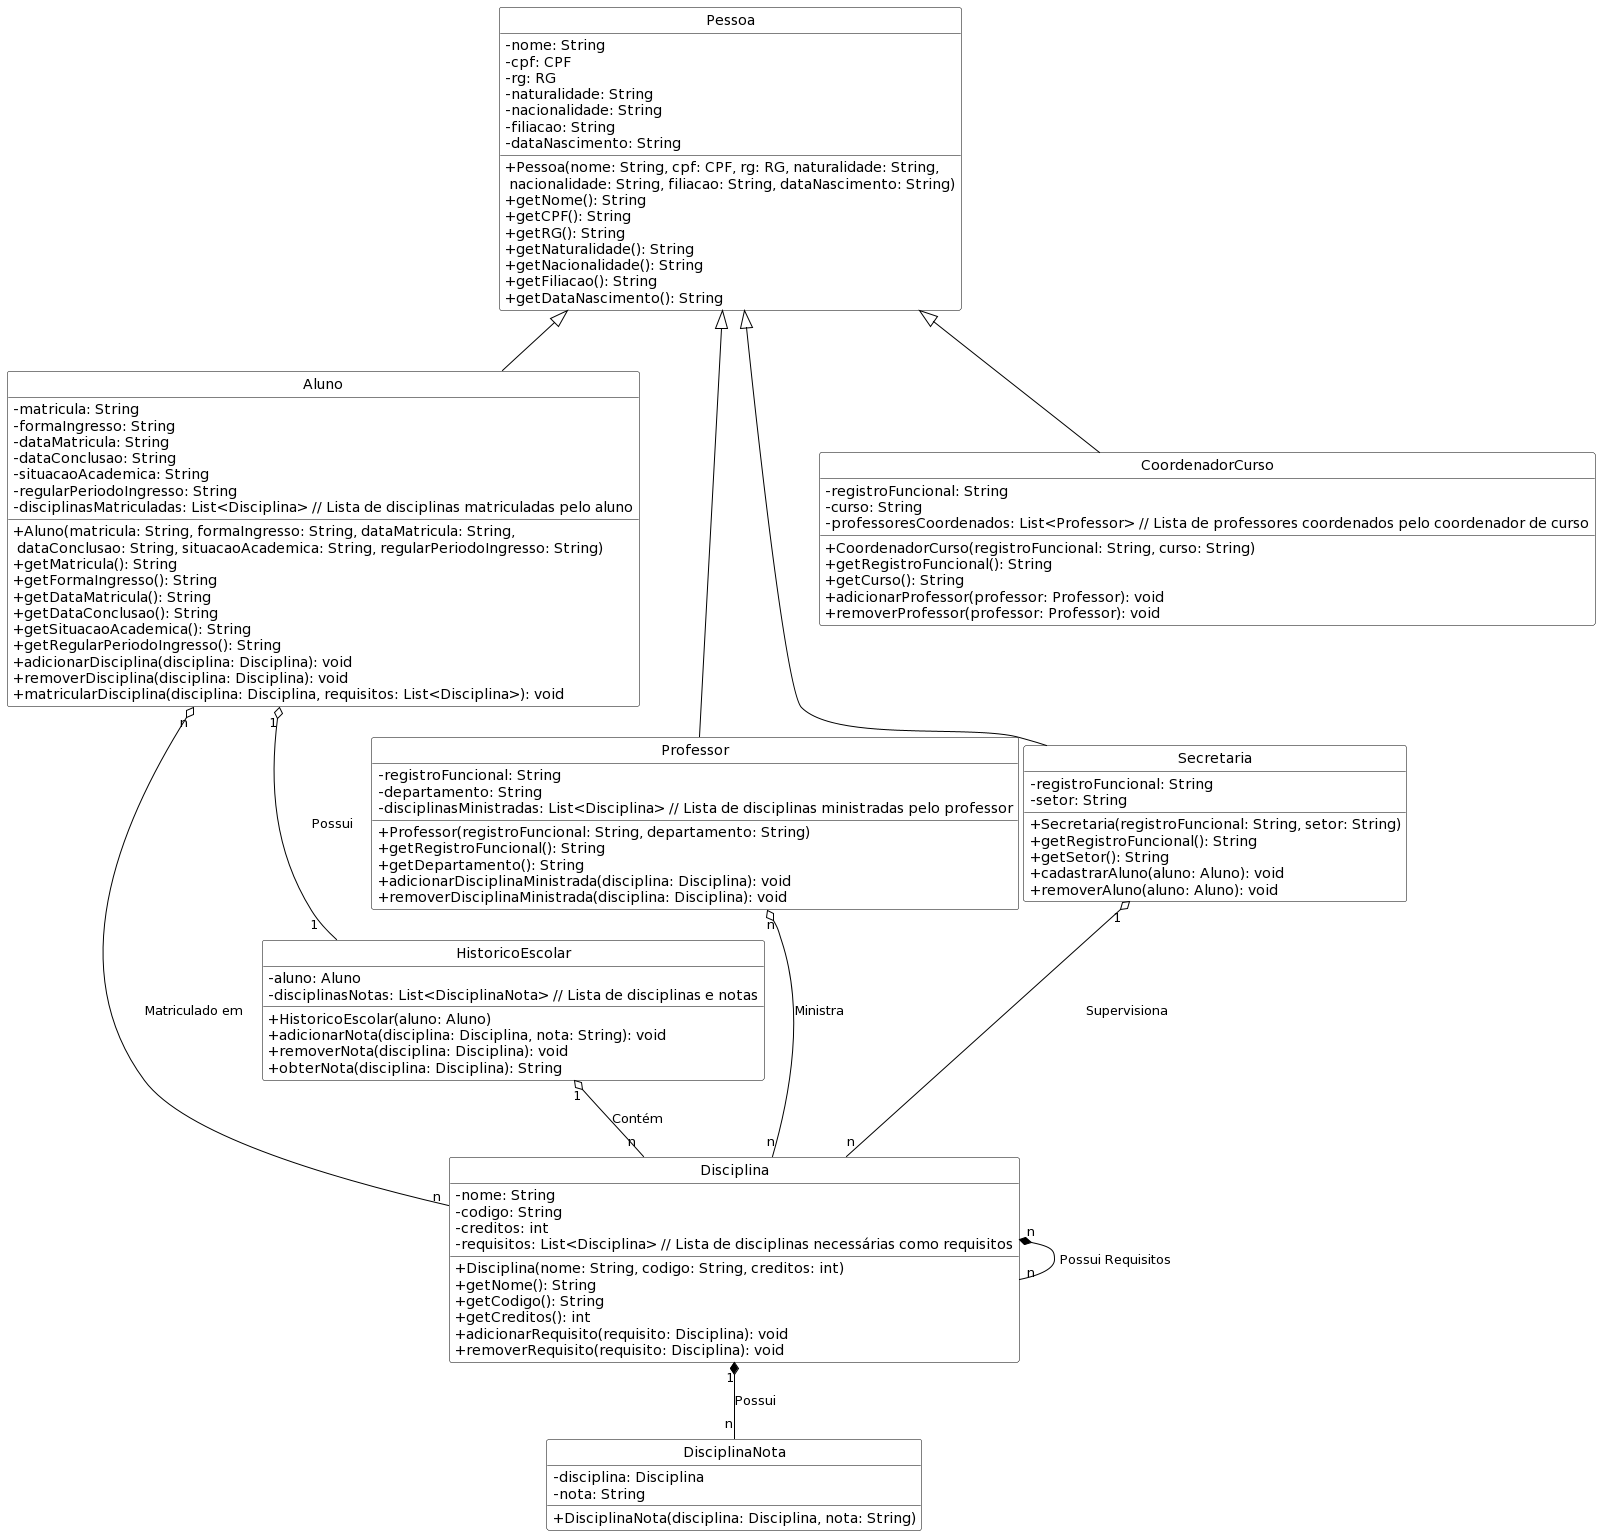

The diagram above was rendered by PlantUML. Its source (embedded in the PNG):
@startuml
scale 1
skinparam ClassBackgroundcolor White
skinparam ClassBorderColor Black
skinparam ClassAttributeIconSize 0
skinparam NoteBackground White
skinparam NoteBorderColor Black
skinparam ArrowColor Black
skinparam Shadowing false
hide circle

class Pessoa {
  - nome: String
  - cpf: CPF
  - rg: RG
  - naturalidade: String
  - nacionalidade: String
  - filiacao: String
  - dataNascimento: String
  + Pessoa(nome: String, cpf: CPF, rg: RG, naturalidade: String,\n nacionalidade: String, filiacao: String, dataNascimento: String)
  + getNome(): String
  + getCPF(): String
  + getRG(): String
  + getNaturalidade(): String
  + getNacionalidade(): String
  + getFiliacao(): String
  + getDataNascimento(): String
}

class Aluno {
  - matricula: String
  - formaIngresso: String
  - dataMatricula: String
  - dataConclusao: String
  - situacaoAcademica: String
  - regularPeriodoIngresso: String
  - disciplinasMatriculadas: List<Disciplina> // Lista de disciplinas matriculadas pelo aluno
  + Aluno(matricula: String, formaIngresso: String, dataMatricula: String, \n dataConclusao: String, situacaoAcademica: String, regularPeriodoIngresso: String)
  + getMatricula(): String
  + getFormaIngresso(): String
  + getDataMatricula(): String
  + getDataConclusao(): String
  + getSituacaoAcademica(): String
  + getRegularPeriodoIngresso(): String
  + adicionarDisciplina(disciplina: Disciplina): void
  + removerDisciplina(disciplina: Disciplina): void
  + matricularDisciplina(disciplina: Disciplina, requisitos: List<Disciplina>): void
}

class Professor {
  - registroFuncional: String
  - departamento: String
  - disciplinasMinistradas: List<Disciplina> // Lista de disciplinas ministradas pelo professor
  + Professor(registroFuncional: String, departamento: String)
  + getRegistroFuncional(): String
  + getDepartamento(): String
  + adicionarDisciplinaMinistrada(disciplina: Disciplina): void
  + removerDisciplinaMinistrada(disciplina: Disciplina): void
}

class Secretaria {
  - registroFuncional: String
  - setor: String
  + Secretaria(registroFuncional: String, setor: String)
  + getRegistroFuncional(): String
  + getSetor(): String
  + cadastrarAluno(aluno: Aluno): void
  + removerAluno(aluno: Aluno): void
}

class CoordenadorCurso {
  - registroFuncional: String
  - curso: String
  - professoresCoordenados: List<Professor> // Lista de professores coordenados pelo coordenador de curso
  + CoordenadorCurso(registroFuncional: String, curso: String)
  + getRegistroFuncional(): String
  + getCurso(): String
  + adicionarProfessor(professor: Professor): void
  + removerProfessor(professor: Professor): void
}

class Disciplina {
  - nome: String
  - codigo: String
  - creditos: int
  - requisitos: List<Disciplina> // Lista de disciplinas necessárias como requisitos
  + Disciplina(nome: String, codigo: String, creditos: int)
  + getNome(): String
  + getCodigo(): String
  + getCreditos(): int
  + adicionarRequisito(requisito: Disciplina): void
  + removerRequisito(requisito: Disciplina): void
}

class HistoricoEscolar {
  - aluno: Aluno
  - disciplinasNotas: List<DisciplinaNota> // Lista de disciplinas e notas
  + HistoricoEscolar(aluno: Aluno)
  + adicionarNota(disciplina: Disciplina, nota: String): void
  + removerNota(disciplina: Disciplina): void
  + obterNota(disciplina: Disciplina): String
}

class DisciplinaNota {
  - disciplina: Disciplina
  - nota: String
  + DisciplinaNota(disciplina: Disciplina, nota: String)
}

Pessoa <|-- Aluno
Pessoa <|-- Professor
Pessoa <|-- Secretaria
Pessoa <|-- CoordenadorCurso
Aluno "n" o-- "n" Disciplina : Matriculado em
Professor "n" o-- "n" Disciplina : Ministra
Secretaria "1" o-- "n" Disciplina : Supervisiona
Aluno "1" o-- "1" HistoricoEscolar : Possui
HistoricoEscolar "1" o-- "n" Disciplina : Contém
Disciplina "1" *-- "n" DisciplinaNota : Possui
Disciplina "n" *-- "n" Disciplina : Possui Requisitos
@enduml